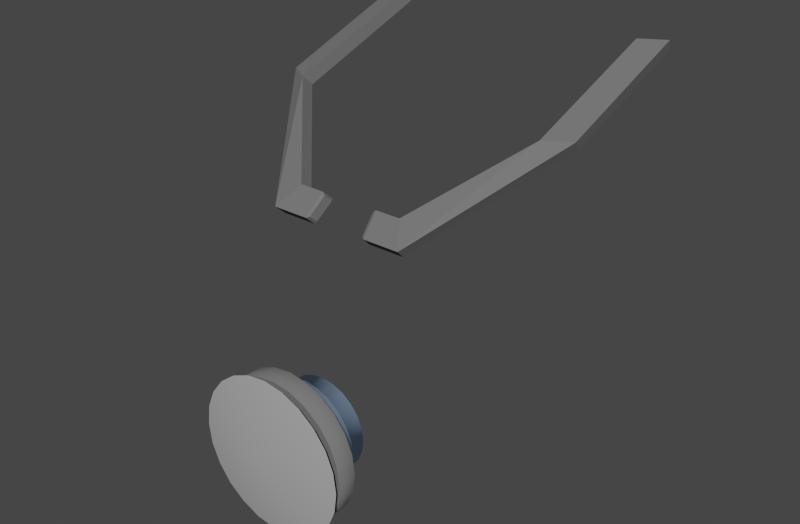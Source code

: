 # Source: 4.blend  (saved by Blender 2.79.6; exported with 4.5.12 LTS)
import bpy
from mathutils import Matrix  # noqa: F401  (used for matrix-valued properties, if any)

bpy.ops.wm.read_factory_settings(use_empty=True)
scene = bpy.context.scene
scene.name = 'Scene'

# ---- collections
col_collection_1 = bpy.data.collections.new('Collection 1'); scene.collection.children.link(col_collection_1)

# ---- materials (node trees are filled in below, after node groups)
mat_steel = bpy.data.materials.new('steel')
mat_steel.alpha_threshold = 0.0
mat_steel.use_transparent_shadow = False
mat_steel.diffuse_color = (0.1626, 0.1626, 0.1626, 1.0)
mat_steel.specular_color = (0.5815, 0.5815, 0.5815)
mat_steel.roughness = 0.5
mat_steel.specular_intensity = 1.0
mat_steel.line_color = (0.0, 0.0, 0.0, 1.0)
mat_light = bpy.data.materials.new('light')
mat_light.alpha_threshold = 0.0
mat_light.use_transparent_shadow = False
mat_light.diffuse_color = (0.504, 0.7003, 1.0, 1.0)
mat_light.specular_color = (0.5356, 0.6968, 1.0)
mat_light.roughness = 0.5
mat_light.line_color = (0.0, 0.0, 0.0, 1.0)
mat_glass = bpy.data.materials.new('glass')
mat_glass.alpha_threshold = 0.0
mat_glass.use_transparent_shadow = False
mat_glass.diffuse_color = (0.3931, 0.3931, 0.3931, 1.0)
mat_glass.roughness = 0.5
mat_glass.line_color = (0.0, 0.0, 0.0, 0.3)

# ---- material node trees

# ---- world
world_world = bpy.data.worlds.new('World'); scene.world = world_world
world_world.color = (0.05088, 0.05088, 0.05088)
world_world.use_sun_shadow = False
world_world.sun_shadow_jitter_overblur = 0.0
world_world.cycles.sampling_method = 'MANUAL'
world_world.cycles.sample_map_resolution = 256
world_world.light_settings.ao_factor = 0.1

# ---- meshes
me_torus_004 = bpy.data.meshes.new('Torus.004')
me_torus_004.from_pydata([(1.253, 25.93, 3.373), (0.6744, 25.93, 3.373), (1.569, 25.51, 3.808), (0.741, 25.51, 3.808), (2.975, 27.32, 1.487), (3.518, 27.31, 1.138), (1.209, 25.72, 3.146), (0.6309, 25.72, 3.146), (1.521, 25.3, 3.581), (0.6933, 25.3, 3.581), (2.912, 27.09, 1.276), (3.455, 27.08, 0.9272), (0.616, 25.87, 3.386), (0.6769, 25.53, 3.753), (0.5845, 25.71, 3.221), (0.6422, 25.38, 3.588), (-1.148, 22.47, 5.138), (-1.406, 22.14, 5.138), (-1.568, 21.75, 5.138), (-1.624, 21.32, 5.138), (-1.568, 20.9, 5.138), (-1.406, 20.51, 5.138), (-1.148, 20.18, 5.138), (-0.812, 19.92, 5.138), (-0.4204, 19.76, 5.138), (-0.0001098, 19.7, 5.138), (0.4201, 19.76, 5.138), (0.8117, 19.92, 5.138), (1.148, 20.18, 5.138), (1.406, 20.51, 5.138), (1.568, 20.9, 5.138), (1.624, 21.32, 5.138), (1.568, 21.75, 5.138), (1.406, 22.14, 5.138), (1.148, 22.47, 5.138), (0.8117, 22.73, 5.138), (0.4201, 22.89, 5.138), (-0.000108, 22.95, 5.138), (-0.4204, 22.89, 5.138), (-0.812, 22.73, 5.138), (-0.0001091, 21.32, 4.241), (-0.522, 22.23, 4.241), (-0.2703, 22.33, 4.241), (-0.0001084, 22.37, 4.241), (0.27, 22.33, 4.241), (0.5218, 22.23, 4.241), (0.7379, 22.06, 4.241), (0.9038, 21.85, 4.241), (1.008, 21.59, 4.241), (1.044, 21.32, 4.241), (1.008, 21.05, 4.241), (0.9038, 20.8, 4.241), (0.7379, 20.59, 4.241), (0.5218, 20.42, 4.241), (0.27, 20.32, 4.241), (-0.0001095, 20.28, 4.241), (-0.2703, 20.32, 4.241), (-0.522, 20.42, 4.241), (-0.7382, 20.59, 4.241), (-0.904, 20.8, 4.241), (-1.008, 21.05, 4.241), (-1.044, 21.32, 4.241), (-1.008, 21.59, 4.241), (-0.904, 21.85, 4.241), (-0.7382, 22.06, 4.241), (-0.7382, 22.06, 4.728), (-0.904, 21.85, 4.728), (-1.008, 21.59, 4.728), (-1.044, 21.32, 4.728), (-1.008, 21.05, 4.728), (-0.904, 20.8, 4.728), (-0.7382, 20.59, 4.728), (-0.522, 20.42, 4.728), (-0.2703, 20.32, 4.728), (-0.0001095, 20.28, 4.728), (0.27, 20.32, 4.728), (0.5218, 20.42, 4.728), (0.7379, 20.59, 4.728), (0.9038, 20.8, 4.728), (1.008, 21.05, 4.728), (1.044, 21.32, 4.728), (1.008, 21.59, 4.728), (0.9038, 21.85, 4.728), (0.7379, 22.06, 4.728), (0.5218, 22.23, 4.728), (0.27, 22.33, 4.728), (-0.0001084, 22.37, 4.728), (-0.2703, 22.33, 4.728), (-0.522, 22.23, 4.728), (-0.6105, 22.38, 4.728), (-0.3161, 22.5, 4.728), (-0.0001083, 22.55, 4.728), (0.3159, 22.5, 4.728), (0.6103, 22.38, 4.728), (0.8631, 22.19, 4.728), (1.057, 21.94, 4.728), (1.179, 21.64, 4.728), (1.221, 21.32, 4.728), (1.179, 21.01, 4.728), (1.057, 20.71, 4.728), (0.8631, 20.46, 4.728), (0.6103, 20.27, 4.728), (0.3159, 20.15, 4.728), (-0.0001096, 20.1, 4.728), (-0.3161, 20.15, 4.728), (-0.6105, 20.27, 4.728), (-0.8633, 20.46, 4.728), (-1.057, 20.71, 4.728), (-1.179, 21.01, 4.728), (-1.221, 21.32, 4.728), (-1.179, 21.64, 4.728), (-1.057, 21.94, 4.728), (-0.8633, 22.19, 4.728), (-0.8633, 22.19, 5.303), (-1.057, 21.94, 5.303), (-1.179, 21.64, 5.303), (-1.221, 21.32, 5.303), (-1.179, 21.01, 5.303), (-1.057, 20.71, 5.303), (-0.8633, 20.46, 5.303), (-0.6105, 20.27, 5.303), (-0.3161, 20.15, 5.303), (-0.0001096, 20.1, 5.303), (0.3159, 20.15, 5.303), (0.6103, 20.27, 5.303), (0.8631, 20.46, 5.303), (1.057, 20.71, 5.303), (1.179, 21.01, 5.303), (1.221, 21.32, 5.303), (1.179, 21.64, 5.303), (1.057, 21.94, 5.303), (0.8631, 22.19, 5.303), (0.6103, 22.38, 5.303), (0.3159, 22.5, 5.303), (-0.0001083, 22.55, 5.303), (-0.3161, 22.5, 5.303), (-0.6105, 22.38, 5.303), (-0.6836, 22.51, 5.303), (-0.3539, 22.65, 5.303), (-0.0001082, 22.69, 5.303), (0.3537, 22.65, 5.303), (0.6834, 22.51, 5.303), (0.9665, 22.29, 5.303), (1.184, 22.01, 5.303), (1.32, 21.68, 5.303), (1.367, 21.32, 5.303), (1.32, 20.97, 5.303), (1.184, 20.64, 5.303), (0.9665, 20.36, 5.303), (0.6834, 20.14, 5.303), (0.3537, 20.0, 5.303), (-0.0001097, 19.96, 5.303), (-0.3539, 20.0, 5.303), (-0.6836, 20.14, 5.303), (-0.9667, 20.36, 5.303), (-1.184, 20.64, 5.303), (-1.32, 20.97, 5.303), (-1.367, 21.32, 5.303), (-1.32, 21.68, 5.303), (-1.184, 22.01, 5.303), (-0.9667, 22.29, 5.303), (-0.9667, 22.29, 5.577), (-1.184, 22.01, 5.577), (-1.32, 21.68, 5.577), (-1.367, 21.32, 5.577), (-1.32, 20.97, 5.577), (-1.184, 20.64, 5.577), (-0.9667, 20.36, 5.577), (-0.6836, 20.14, 5.577), (-0.3539, 20.0, 5.577), (-0.0001097, 19.96, 5.577), (0.3537, 20.0, 5.577), (0.6834, 20.14, 5.577), (0.9665, 20.36, 5.577), (1.184, 20.64, 5.577), (1.32, 20.97, 5.577), (1.367, 21.32, 5.577), (1.32, 21.68, 5.577), (1.184, 22.01, 5.577), (0.9665, 22.29, 5.577), (0.6834, 22.51, 5.577), (0.3537, 22.65, 5.577), (-0.0001082, 22.69, 5.577), (-0.3539, 22.65, 5.577), (-0.6836, 22.51, 5.577), (-0.812, 22.73, 5.577), (-0.4204, 22.89, 5.577), (-0.000108, 22.95, 5.577), (0.4201, 22.89, 5.577), (0.8117, 22.73, 5.577), (1.148, 22.47, 5.577), (1.406, 22.14, 5.577), (1.568, 21.75, 5.577), (1.624, 21.32, 5.577), (1.568, 20.9, 5.577), (1.406, 20.51, 5.577), (1.148, 20.18, 5.577), (0.8117, 19.92, 5.577), (0.4201, 19.76, 5.577), (-0.0001098, 19.7, 5.577), (-0.4204, 19.76, 5.577), (-0.812, 19.92, 5.577), (-1.148, 20.18, 5.577), (-1.406, 20.51, 5.577), (-1.568, 20.9, 5.577), (-1.624, 21.32, 5.577), (-1.568, 21.75, 5.577), (-1.406, 22.14, 5.577), (-1.148, 22.47, 5.577), (-1.253, 25.93, 3.373), (-0.6744, 25.93, 3.373), (-1.569, 25.51, 3.808), (-0.741, 25.51, 3.808), (-2.975, 27.32, 1.487), (-3.518, 27.31, 1.138), (-1.209, 25.72, 3.146), (-0.6309, 25.72, 3.146), (-1.521, 25.3, 3.581), (-0.6933, 25.3, 3.581), (-2.912, 27.09, 1.276), (-3.455, 27.08, 0.9272), (-0.616, 25.87, 3.386), (-0.6769, 25.53, 3.753), (-0.5845, 25.71, 3.221), (-0.6422, 25.38, 3.588), (2.975, 28.48, -1.822), (3.518, 28.47, -2.171), (2.912, 28.25, -2.033), (3.455, 28.24, -2.382), (-2.975, 28.48, -1.822), (-3.518, 28.47, -2.171), (-2.912, 28.25, -2.033), (-3.455, 28.24, -2.382), (-0.0001091, 21.32, 6.096), (-0.8768, 22.84, 5.799), (-0.4539, 23.02, 5.799), (-0.0001079, 23.08, 5.799), (0.4537, 23.02, 5.799), (0.8766, 22.84, 5.799), (1.24, 22.56, 5.799), (1.518, 22.2, 5.799), (1.694, 21.78, 5.799), (1.753, 21.32, 5.799), (1.694, 20.87, 5.799), (1.518, 20.45, 5.799), (1.24, 20.08, 5.799), (0.8766, 19.81, 5.799), (0.4537, 19.63, 5.799), (-0.0001098, 19.57, 5.799), (-0.4539, 19.63, 5.799), (-0.8768, 19.81, 5.799), (-1.24, 20.08, 5.799), (-1.519, 20.45, 5.799), (-1.694, 20.87, 5.799), (-1.753, 21.32, 5.799), (-1.694, 21.78, 5.799), (-1.519, 22.2, 5.799), (-1.24, 22.56, 5.799)], [], [(2, 0, 1, 3), (4, 0, 2, 5), (8, 9, 7, 6), (10, 11, 8, 6), (9, 3, 13, 15), (213, 229, 230, 214), (0, 4, 10, 6), (2, 3, 9, 8), (5, 2, 8, 11), (6, 7, 1, 0), (13, 12, 14, 15), (3, 1, 12, 13), (15, 14, 7, 9), (1, 7, 14, 12), (16, 17, 207, 208), (207, 17, 18, 206), (206, 18, 19, 205), (204, 205, 19, 20), (204, 20, 21, 203), (202, 203, 21, 22), (201, 202, 22, 23), (201, 23, 24, 200), (199, 200, 24, 25), (198, 199, 25, 26), (197, 198, 26, 27), (197, 27, 28, 196), (195, 196, 28, 29), (195, 29, 30, 194), (193, 194, 30, 31), (193, 31, 32, 192), (192, 32, 33, 191), (190, 191, 33, 34), (189, 190, 34, 35), (189, 35, 36, 188), (188, 36, 37, 187), (186, 187, 37, 38), (186, 38, 39, 185), (185, 39, 16, 208), (64, 63, 40), (62, 40, 63), (61, 40, 62), (61, 60, 40), (59, 40, 60), (59, 58, 40), (58, 57, 40), (56, 40, 57), (56, 55, 40), (55, 54, 40), (54, 53, 40), (52, 40, 53), (52, 51, 40), (50, 40, 51), (50, 49, 40), (48, 40, 49), (47, 40, 48), (47, 46, 40), (46, 45, 40), (44, 40, 45), (43, 40, 44), (43, 42, 40), (41, 40, 42), (64, 40, 41), (65, 64, 41, 88), (88, 41, 42, 87), (86, 87, 42, 43), (86, 43, 44, 85), (85, 44, 45, 84), (83, 84, 45, 46), (82, 83, 46, 47), (82, 47, 48, 81), (81, 48, 49, 80), (79, 80, 49, 50), (79, 50, 51, 78), (77, 78, 51, 52), (77, 52, 53, 76), (75, 76, 53, 54), (74, 75, 54, 55), (73, 74, 55, 56), (73, 56, 57, 72), (71, 72, 57, 58), (70, 71, 58, 59), (70, 59, 60, 69), (68, 69, 60, 61), (68, 61, 62, 67), (67, 62, 63, 66), (65, 66, 63, 64), (112, 111, 66, 65), (110, 67, 66, 111), (109, 68, 67, 110), (109, 108, 69, 68), (107, 70, 69, 108), (107, 106, 71, 70), (106, 105, 72, 71), (104, 73, 72, 105), (104, 103, 74, 73), (103, 102, 75, 74), (102, 101, 76, 75), (100, 77, 76, 101), (100, 99, 78, 77), (98, 79, 78, 99), (98, 97, 80, 79), (96, 81, 80, 97), (95, 82, 81, 96), (95, 94, 83, 82), (94, 93, 84, 83), (92, 85, 84, 93), (91, 86, 85, 92), (91, 90, 87, 86), (89, 88, 87, 90), (112, 65, 88, 89), (113, 112, 89, 136), (136, 89, 90, 135), (134, 135, 90, 91), (134, 91, 92, 133), (133, 92, 93, 132), (131, 132, 93, 94), (130, 131, 94, 95), (130, 95, 96, 129), (129, 96, 97, 128), (127, 128, 97, 98), (127, 98, 99, 126), (125, 126, 99, 100), (125, 100, 101, 124), (123, 124, 101, 102), (122, 123, 102, 103), (121, 122, 103, 104), (121, 104, 105, 120), (119, 120, 105, 106), (118, 119, 106, 107), (118, 107, 108, 117), (116, 117, 108, 109), (116, 109, 110, 115), (115, 110, 111, 114), (113, 114, 111, 112), (160, 159, 114, 113), (158, 115, 114, 159), (157, 116, 115, 158), (157, 156, 117, 116), (155, 118, 117, 156), (155, 154, 119, 118), (154, 153, 120, 119), (152, 121, 120, 153), (152, 151, 122, 121), (151, 150, 123, 122), (150, 149, 124, 123), (148, 125, 124, 149), (148, 147, 126, 125), (146, 127, 126, 147), (146, 145, 128, 127), (144, 129, 128, 145), (143, 130, 129, 144), (143, 142, 131, 130), (142, 141, 132, 131), (140, 133, 132, 141), (139, 134, 133, 140), (139, 138, 135, 134), (137, 136, 135, 138), (160, 113, 136, 137), (161, 160, 137, 184), (184, 137, 138, 183), (182, 183, 138, 139), (182, 139, 140, 181), (181, 140, 141, 180), (179, 180, 141, 142), (178, 179, 142, 143), (178, 143, 144, 177), (177, 144, 145, 176), (175, 176, 145, 146), (175, 146, 147, 174), (173, 174, 147, 148), (173, 148, 149, 172), (171, 172, 149, 150), (170, 171, 150, 151), (169, 170, 151, 152), (169, 152, 153, 168), (167, 168, 153, 154), (166, 167, 154, 155), (166, 155, 156, 165), (164, 165, 156, 157), (164, 157, 158, 163), (163, 158, 159, 162), (161, 162, 159, 160), (208, 207, 162, 161), (206, 163, 162, 207), (205, 164, 163, 206), (205, 204, 165, 164), (203, 166, 165, 204), (203, 202, 167, 166), (202, 201, 168, 167), (200, 169, 168, 201), (200, 199, 170, 169), (199, 198, 171, 170), (198, 197, 172, 171), (196, 173, 172, 197), (196, 195, 174, 173), (194, 175, 174, 195), (194, 193, 176, 175), (192, 177, 176, 193), (191, 178, 177, 192), (191, 190, 179, 178), (190, 189, 180, 179), (188, 181, 180, 189), (187, 182, 181, 188), (187, 186, 183, 182), (185, 184, 183, 186), (208, 161, 184, 185), (211, 212, 210, 209), (213, 214, 211, 209), (217, 215, 216, 218), (219, 215, 217, 220), (218, 224, 222, 212), (4, 5, 226, 225), (209, 215, 219, 213), (211, 217, 218, 212), (214, 220, 217, 211), (215, 209, 210, 216), (222, 224, 223, 221), (212, 222, 221, 210), (224, 218, 216, 223), (210, 221, 223, 216), (225, 226, 228, 227), (229, 231, 232, 230), (5, 11, 228, 226), (214, 230, 232, 220), (227, 228, 11, 10), (231, 219, 220, 232), (10, 4, 225, 227), (219, 231, 229, 213), (257, 256, 233), (255, 233, 256), (254, 233, 255), (254, 253, 233), (252, 233, 253), (252, 251, 233), (251, 250, 233), (249, 233, 250), (249, 248, 233), (248, 247, 233), (247, 246, 233), (245, 233, 246), (245, 244, 233), (243, 233, 244), (243, 242, 233), (241, 233, 242), (240, 233, 241), (240, 239, 233), (239, 238, 233), (237, 233, 238), (236, 233, 237), (236, 235, 233), (234, 233, 235), (257, 233, 234)])
me_torus_004.polygons.foreach_set('use_smooth', [0, 0, 0, 0, 0, 0, 0, 0, 0, 0, 0, 0, 0, 0, 1, 1, 1, 1, 1, 1, 1, 1, 1, 1, 1, 1, 1, 1, 1, 1, 1, 1, 1, 1, 1, 1, 1, 1, 0, 0, 0, 0, 0, 0, 0, 0, 0, 0, 0, 0, 0, 0, 0, 0, 0, 0, 0, 0, 0, 0, 0, 0, 1, 1, 1, 1, 1, 1, 1, 1, 1, 1, 1, 1, 1, 1, 1, 1, 1, 1, 1, 1, 1, 1, 1, 1, 0, 0, 0, 0, 0, 0, 0, 0, 0, 0, 0, 0, 0, 0, 0, 0, 0, 0, 0, 0, 0, 0, 0, 0, 1, 1, 1, 1, 1, 1, 1, 1, 1, 1, 1, 1, 1, 1, 1, 1, 1, 1, 1, 1, 1, 1, 1, 1, 0, 0, 0, 0, 0, 0, 0, 0, 0, 0, 0, 0, 0, 0, 0, 0, 0, 0, 0, 0, 0, 0, 0, 0, 1, 1, 1, 1, 1, 1, 1, 1, 1, 1, 1, 1, 1, 1, 1, 1, 1, 1, 1, 1, 1, 1, 1, 1, 0, 0, 0, 0, 0, 0, 0, 0, 0, 0, 0, 0, 0, 0, 0, 0, 0, 0, 0, 0, 0, 0, 0, 0, 0, 0, 0, 0, 0, 0, 0, 0, 0, 0, 0, 0, 0, 0, 0, 0, 0, 0, 0, 0, 0, 0, 1, 1, 1, 1, 1, 1, 1, 1, 1, 1, 1, 1, 1, 1, 1, 1, 1, 1, 1, 1, 1, 1, 1, 1])
me_torus_004.polygons.foreach_set('material_index', [0, 0, 0, 0, 0, 0, 0, 0, 0, 0, 0, 0, 0, 0, 0, 0, 0, 0, 0, 0, 0, 0, 0, 0, 0, 0, 0, 0, 0, 0, 0, 0, 0, 0, 0, 0, 0, 0, 1, 1, 1, 1, 1, 1, 1, 1, 1, 1, 1, 1, 1, 1, 1, 1, 1, 1, 1, 1, 1, 1, 1, 1, 1, 1, 1, 1, 1, 1, 1, 1, 1, 1, 1, 1, 1, 1, 1, 1, 1, 1, 1, 1, 1, 1, 1, 1, 1, 1, 1, 1, 1, 1, 1, 1, 1, 1, 1, 1, 1, 1, 1, 1, 1, 1, 1, 1, 1, 1, 1, 1, 1, 1, 1, 1, 1, 1, 1, 1, 1, 1, 1, 1, 1, 1, 1, 1, 1, 1, 1, 1, 1, 1, 1, 1, 0, 0, 0, 0, 0, 0, 0, 0, 0, 0, 0, 0, 0, 0, 0, 0, 0, 0, 0, 0, 0, 0, 0, 0, 0, 0, 0, 0, 0, 0, 0, 0, 0, 0, 0, 0, 0, 0, 0, 0, 0, 0, 0, 0, 0, 0, 0, 0, 0, 0, 0, 0, 0, 0, 0, 0, 0, 0, 0, 0, 0, 0, 0, 0, 0, 0, 0, 0, 0, 0, 0, 0, 0, 0, 0, 0, 0, 0, 0, 0, 0, 0, 0, 0, 0, 0, 0, 0, 0, 0, 0, 0, 0, 0, 2, 2, 2, 2, 2, 2, 2, 2, 2, 2, 2, 2, 2, 2, 2, 2, 2, 2, 2, 2, 2, 2, 2, 2])
me_torus_004.materials.append(mat_steel)
me_torus_004.materials.append(mat_light)
me_torus_004.materials.append(mat_glass)
me_torus_004.use_remesh_preserve_volume = False
me_torus_004.use_remesh_preserve_attributes = False
me_torus_004.use_mirror_vertex_groups = False
me_torus_004.update()

# ---- objects
ob_torus_000 = bpy.data.objects.new('Torus.000', me_torus_004)

# ---- transforms, parenting, visibility, modifiers, constraints
ob_torus_000.location = (-6.548e-14, -2.226e-05, -96.33)
ob_torus_000.rotation_euler = (1.571, 2.22e-16, 2.22e-16)
ob_torus_000.scale = (-5.121, 5.121, 5.121)
ob_torus_000.empty_display_type = 'ARROWS'
ob_torus_000.lineart.crease_threshold = 0.0
_vg = ob_torus_000.vertex_groups.new(name='brzuch')
_vg = ob_torus_000.vertex_groups.new(name='klata')
_vg = ob_torus_000.vertex_groups.new(name='szyja')
_vg = ob_torus_000.vertex_groups.new(name='glowa')
_vg = ob_torus_000.vertex_groups.new(name='bark r')
_vg = ob_torus_000.vertex_groups.new(name='ramie r')
_vg = ob_torus_000.vertex_groups.new(name='lokiec r')
_vg = ob_torus_000.vertex_groups.new(name='reka r')
_vg = ob_torus_000.vertex_groups.new(name='dlon r')
_vg = ob_torus_000.vertex_groups.new(name='naramiennik r')
_vg = ob_torus_000.vertex_groups.new(name='bark l')
_vg = ob_torus_000.vertex_groups.new(name='ramie l')
_vg = ob_torus_000.vertex_groups.new(name='lokiec l')
_vg = ob_torus_000.vertex_groups.new(name='reka l')
_vg = ob_torus_000.vertex_groups.new(name='dlon l')
_vg = ob_torus_000.vertex_groups.new(name='naramiennik l')
_vg = ob_torus_000.vertex_groups.new(name='udo r')
_vg = ob_torus_000.vertex_groups.new(name='noga r')
_vg = ob_torus_000.vertex_groups.new(name='stopa r')
_vg = ob_torus_000.vertex_groups.new(name='palce r')
_vg = ob_torus_000.vertex_groups.new(name='udo l')
_vg = ob_torus_000.vertex_groups.new(name='noga l')
_vg = ob_torus_000.vertex_groups.new(name='stopa l')
_vg = ob_torus_000.vertex_groups.new(name='palce l')

# ---- collection membership
col_collection_1.objects.link(ob_torus_000)

# ---- scene / render settings (as saved in the file)
scene.frame_start = 1; scene.frame_end = 250; scene.frame_set(2)
scene.render.engine = 'BLENDER_EEVEE_NEXT'
scene.render.image_settings.color_mode = 'RGB'
scene.render.image_settings.compression = 90
scene.render.resolution_x = 1650
scene.render.dither_intensity = 0.0
scene.render.bake_margin = 2
scene.render.bake_bias = 0.0
scene.cycles.use_denoising = False
scene.cycles.samples = 10
scene.cycles.sampling_pattern = 'TABULATED_SOBOL'
scene.cycles.light_sampling_threshold = 0.0
scene.cycles.use_adaptive_sampling = False
scene.cycles.use_light_tree = False
scene.cycles.blur_glossy = 0.0
scene.cycles.volume_bounces = 1
scene.cycles.pixel_filter_type = 'GAUSSIAN'
scene.cycles.sample_clamp_indirect = 0.0
scene.view_settings.view_transform = 'Filmic'
bpy.context.view_layer.update()

# ---- added for rendering (the .blend has no active camera and no usable light): camera, sun
cam_auto = bpy.data.cameras.new('AutoCamera')
cam_auto.lens = 50.0
cam_auto.sensor_width = 36.0
cam_auto.clip_end = 1177.92
ob_auto_camera = bpy.data.objects.new('AutoCamera', cam_auto)
scene.collection.objects.link(ob_auto_camera)
ob_auto_camera.location = (67.1181, -90.0522, 80.3912)
ob_auto_camera.rotation_euler = (1.09748, -7.21219e-08, 0.694738)
scene.camera = ob_auto_camera
light_auto_sun = bpy.data.lights.new('AutoSun', 'SUN')
light_auto_sun.energy = 3.0
light_auto_sun.angle = 0.0523599
ob_auto_sun = bpy.data.objects.new('AutoSun', light_auto_sun)
scene.collection.objects.link(ob_auto_sun)
ob_auto_sun.rotation_euler = (0.872665, 0.174533, 0.523599)
bpy.context.view_layer.update()
